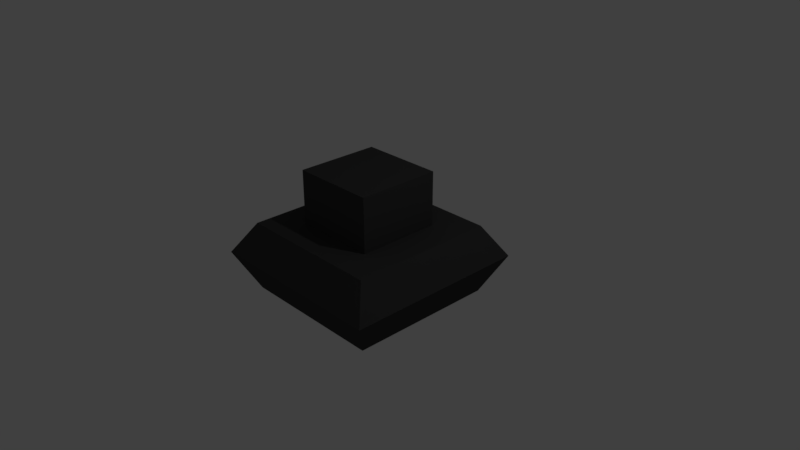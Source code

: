 # Source: lamp.blend  (saved by Blender 2.79.0; exported with 4.5.12 LTS)
import bpy
from mathutils import Matrix  # noqa: F401  (used for matrix-valued properties, if any)

bpy.ops.wm.read_factory_settings(use_empty=True)
scene = bpy.context.scene
scene.name = 'Scene'

# ---- collections
col_collection_1 = bpy.data.collections.new('Collection 1'); scene.collection.children.link(col_collection_1)

# ---- materials (node trees are filled in below, after node groups)
mat_body = bpy.data.materials.new('body')
mat_body.alpha_threshold = 0.0
mat_body.use_transparent_shadow = False
mat_body.diffuse_color = (0.05222, 0.05222, 0.05222, 1.0)
mat_body.roughness = 0.5
mat_body.line_color = (0.0, 0.0, 0.0, 1.0)

# ---- material node trees

# ---- world
world_world = bpy.data.worlds.new('World'); scene.world = world_world
world_world.color = (0.05088, 0.05088, 0.05088)
world_world.use_sun_shadow = False
world_world.sun_shadow_jitter_overblur = 0.0
world_world.cycles.sampling_method = 'MANUAL'

# ---- cameras
cam_camera = bpy.data.cameras.new('Camera')
cam_camera.clip_end = 100.0
cam_camera.lens = 35.0
cam_camera.sensor_width = 32.0
cam_camera.sensor_height = 18.0
cam_camera.ortho_scale = 7.314
cam_camera.dof.focus_distance = 0.0
cam_camera.dof.aperture_fstop = 128.0

# ---- lights
light_lamp = bpy.data.lights.new('Lamp', 'POINT')
light_lamp.transmission_factor = 0.0
light_lamp.cutoff_distance = 30.0
light_lamp.energy = 100.0
light_lamp.shadow_buffer_clip_start = 1.001
light_lamp.shadow_soft_size = 0.1
light_lamp.shadow_maximum_resolution = 0.006
light_lamp.use_absolute_resolution = True

# ---- meshes
me_cube = bpy.data.meshes.new('Cube')
me_cube.from_pydata([(1.0, 1.0, -0.5244), (1.0, -1.0, -0.5244), (-1.0, -1.0, -0.5244), (-1.0, 1.0, -0.5244), (1.0, 1.0, 0.4236), (1.0, -1.0, 0.4236), (-1.0, -1.0, 0.4236), (-1.0, 1.0, 0.4236), (1.788e-07, 1.0, -0.5244), (0.0, -1.0, -0.5244), (2.384e-07, 1.0, 0.4236), (-5.364e-07, -1.0, 0.4236), (1.0, -5.96e-08, -0.5244), (-1.0, 2.98e-07, -0.5244), (1.0, -5.364e-07, 0.4236), (-1.0, 1.788e-07, 0.4236), (0.5678, -3.847e-07, 1.158), (8.941e-08, 1.192e-07, -0.5244), (1.263, 1.263, 0.0), (1.263, -1.263, 0.0), (-1.263, -1.263, 0.0), (-1.263, 1.263, 0.0), (2.733e-07, 1.263, 0.0), (-3.29e-07, -1.263, 0.0), (-1.263, 3.051e-07, 0.0), (1.263, -3.725e-07, 0.0), (0.5678, -3.847e-07, 0.4236), (0.5678, -0.5678, 0.4236), (8.242e-08, 0.5678, 0.4236), (-0.5678, 0.5678, 0.4236), (-3.575e-07, -0.5678, 0.4236), (-0.5678, -0.5678, 0.4236), (-0.5678, 2.138e-08, 0.4236), (0.5678, 0.5678, 0.4236), (0.5678, -0.5678, 1.158), (8.242e-08, 0.5678, 1.158), (-0.5678, 0.5678, 1.158), (-3.575e-07, -0.5678, 1.158), (-0.5678, -0.5678, 1.158), (-0.5678, 2.138e-08, 1.158), (0.5678, 0.5678, 1.158), (-1.376e-07, -1.817e-07, 1.158)], [], [(17, 9, 2, 13), (14, 4, 33, 26), (25, 14, 5, 19), (23, 11, 6, 20), (24, 15, 7, 21), (22, 8, 3, 21), (18, 0, 8, 22), (19, 5, 11, 23), (11, 5, 27, 30), (12, 1, 9, 17), (0, 12, 17, 8), (5, 14, 26, 27), (20, 6, 15, 24), (18, 4, 14, 25), (6, 11, 30, 31), (8, 17, 13, 3), (0, 18, 25, 12), (2, 20, 24, 13), (1, 19, 23, 9), (4, 18, 22, 10), (10, 22, 21, 7), (13, 24, 21, 3), (9, 23, 20, 2), (12, 25, 19, 1), (26, 33, 40, 16), (27, 26, 16, 34), (31, 30, 37, 38), (33, 28, 35, 40), (7, 15, 32, 29), (10, 7, 29, 28), (4, 10, 28, 33), (15, 6, 31, 32), (41, 39, 38, 37), (16, 41, 37, 34), (40, 35, 41, 16), (35, 36, 39, 41), (30, 27, 34, 37), (29, 32, 39, 36), (28, 29, 36, 35), (32, 31, 38, 39)])
_uv = me_cube.uv_layers.new(name='MapaUV')
_uv.uv.foreach_set('vector', [0.5705, 0.185, 0.7607, 0.185, 0.7607, 0.3699, 0.5705, 0.3699, 0.1902, 4.41e-08, 0.3803, 0.0, 0.2981, 0.07994, 0.1902, 0.07994, 0.2785, 0.6035, 0.3604, 0.6035, 0.3604, 0.7885, 0.2785, 0.8371, 0.4424, 0.6035, 0.3604, 0.6035, 0.3604, 0.4186, 0.4424, 0.3699, 0.6389, 0.6035, 0.7208, 0.6035, 0.7208, 0.7885, 0.6389, 0.8371, 0.08197, 0.6035, 0.1802, 0.6035, 0.1802, 0.7885, 0.08197, 0.8371, 0.08197, 0.3699, 0.1802, 0.4186, 0.1802, 0.6035, 0.08197, 0.6035, 0.4424, 0.8371, 0.3604, 0.7885, 0.3604, 0.6035, 0.4424, 0.6035, 2.267e-08, 0.185, 0.0, 8.819e-08, 0.08219, 0.07994, 0.08219, 0.185, 0.5705, 2.205e-08, 0.7607, 0.0, 0.7607, 0.185, 0.5705, 0.185, 0.3803, 5.512e-08, 0.5705, 2.205e-08, 0.5705, 0.185, 0.3803, 0.185, 0.0, 8.819e-08, 0.1902, 4.41e-08, 0.1902, 0.07994, 0.08219, 0.07994, 0.6389, 0.3699, 0.7208, 0.4186, 0.7208, 0.6035, 0.6389, 0.6035, 0.2785, 0.3699, 0.3604, 0.4186, 0.3604, 0.6035, 0.2785, 0.6035, 5.667e-08, 0.3699, 2.267e-08, 0.185, 0.08219, 0.185, 0.08219, 0.29, 0.3803, 0.185, 0.5705, 0.185, 0.5705, 0.3699, 0.3803, 0.3699, 0.1802, 0.4186, 0.2785, 0.3699, 0.2785, 0.6035, 0.1802, 0.6035, 0.5406, 0.4186, 0.6389, 0.3699, 0.6389, 0.6035, 0.5406, 0.6035, 0.5406, 0.7885, 0.4424, 0.8371, 0.4424, 0.6035, 0.5406, 0.6035, 0.0, 0.4186, 0.08197, 0.3699, 0.08197, 0.6035, 4.534e-08, 0.6035, 4.534e-08, 0.6035, 0.08197, 0.6035, 0.08197, 0.8371, 7.934e-08, 0.7885, 0.5406, 0.6035, 0.6389, 0.6035, 0.6389, 0.8371, 0.5406, 0.7885, 0.5406, 0.6035, 0.4424, 0.6035, 0.4424, 0.3699, 0.5406, 0.4186, 0.1802, 0.6035, 0.2785, 0.6035, 0.2785, 0.8371, 0.1802, 0.7885, 0.9002, 0.105, 0.9002, 0.21, 0.7607, 0.21, 0.7607, 0.105, 0.9002, 0.0, 0.9002, 0.105, 0.7607, 0.105, 0.7607, 1.102e-08, 1.0, 0.5799, 1.0, 0.685, 0.8604, 0.685, 0.8604, 0.5799, 0.8604, 0.5799, 0.8604, 0.685, 0.7208, 0.685, 0.7208, 0.5799, 0.3803, 0.3699, 0.1902, 0.3699, 0.1902, 0.29, 0.2981, 0.29, 0.3803, 0.185, 0.3803, 0.3699, 0.2981, 0.29, 0.2981, 0.185, 0.3803, 0.0, 0.3803, 0.185, 0.2981, 0.185, 0.2981, 0.07994, 0.1902, 0.3699, 5.667e-08, 0.3699, 0.08219, 0.29, 0.1902, 0.29, 0.8288, 0.4749, 0.9368, 0.4749, 0.9368, 0.5799, 0.8288, 0.5799, 0.7208, 0.4749, 0.8288, 0.4749, 0.8288, 0.5799, 0.7208, 0.5799, 0.7208, 0.3699, 0.8288, 0.3699, 0.8288, 0.4749, 0.7208, 0.4749, 0.8288, 0.3699, 0.9368, 0.3699, 0.9368, 0.4749, 0.8288, 0.4749, 1.0, 0.685, 1.0, 0.79, 0.8604, 0.79, 0.8604, 0.685, 0.7208, 1.0, 0.7208, 0.895, 0.8604, 0.895, 0.8604, 1.0, 0.8604, 0.685, 0.8604, 0.79, 0.7208, 0.79, 0.7208, 0.685, 0.7208, 0.895, 0.7208, 0.79, 0.8604, 0.79, 0.8604, 0.895])
me_cube.materials.append(mat_body)
me_cube.use_remesh_preserve_volume = False
me_cube.use_remesh_preserve_attributes = False
me_cube.use_mirror_vertex_groups = False
me_cube.update()

# ---- objects
ob_cube = bpy.data.objects.new('Cube', me_cube)
ob_lamp = bpy.data.objects.new('Lamp', light_lamp)
ob_camera = bpy.data.objects.new('Camera', cam_camera)

# ---- transforms, parenting, visibility, modifiers, constraints
ob_cube.location = (0.0, 0.0, 0.0)
ob_cube.lock_rotations_4d = False
ob_cube.empty_display_type = 'ARROWS'
ob_cube.lineart.crease_threshold = 0.0
ob_lamp.location = (4.076, 1.005, 5.904)
ob_lamp.rotation_euler = (0.6503, 0.05522, 1.866)
ob_lamp.lock_rotations_4d = False
ob_lamp.empty_display_type = 'ARROWS'
ob_lamp.color = (0.0, 0.0, 0.0, 0.0)
ob_lamp.lineart.crease_threshold = 0.0
ob_camera.location = (7.481, -6.508, 5.344)
ob_camera.rotation_euler = (1.109, 0.0, 0.8149)
ob_camera.lock_rotations_4d = False
ob_camera.empty_display_type = 'ARROWS'
ob_camera.color = (0.0, 0.0, 0.0, 0.0)
ob_camera.display_type = 'WIRE'
ob_camera.lineart.crease_threshold = 0.0

# ---- collection membership
col_collection_1.objects.link(ob_cube)
col_collection_1.objects.link(ob_lamp)
col_collection_1.objects.link(ob_camera)

# ---- scene / render settings (as saved in the file)
scene.camera = ob_camera
scene.frame_start = 1; scene.frame_end = 250; scene.frame_set(1)
scene.render.engine = 'BLENDER_EEVEE_NEXT'
scene.render.resolution_percentage = 50
scene.render.dither_intensity = 0.0
scene.cycles.use_denoising = False
scene.cycles.samples = 128
scene.cycles.sampling_pattern = 'TABULATED_SOBOL'
scene.cycles.use_adaptive_sampling = False
scene.cycles.use_light_tree = False
scene.cycles.blur_glossy = 0.0
scene.cycles.sample_clamp_indirect = 0.0
scene.view_settings.view_transform = 'Standard'
bpy.context.view_layer.update()

